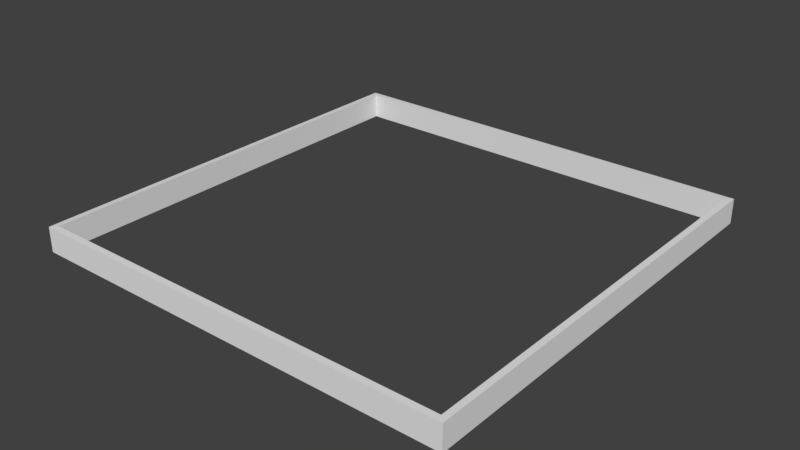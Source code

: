 # Source: player_zone.blend  (saved by Blender 2.79.0; exported with 4.5.12 LTS)
import bpy
from mathutils import Matrix  # noqa: F401  (used for matrix-valued properties, if any)

bpy.ops.wm.read_factory_settings(use_empty=True)
scene = bpy.context.scene
scene.name = 'Scene'

# ---- collections
col_collection_1 = bpy.data.collections.new('Collection 1'); scene.collection.children.link(col_collection_1)

# ---- world
world_world = bpy.data.worlds.new('World'); scene.world = world_world
world_world.color = (0.05088, 0.05088, 0.05088)
world_world.use_sun_shadow = False
world_world.sun_shadow_jitter_overblur = 0.0
world_world.cycles.sampling_method = 'MANUAL'

# ---- meshes
me_cube = bpy.data.meshes.new('Cube')
me_cube.from_pydata([(-0.9627, -0.0004331, 0.9627), (-0.9627, 0.1159, 0.9627), (-0.9627, -0.0004332, -0.9627), (-0.9627, 0.1159, -0.9627), (0.9627, -0.0004331, 0.9627), (0.9627, 0.1159, 0.9627), (0.9627, -0.0004332, -0.9627), (0.9627, 0.1159, -0.9627), (-0.9899, 0.0007265, -0.9899), (-0.9899, 0.0007266, 0.9899), (-0.9899, 0.1147, 0.9899), (-0.9899, 0.1147, -0.9899), (0.9899, 0.0007265, -0.9899), (0.9899, 0.1147, -0.9899), (0.9899, 0.0007266, 0.9899), (0.9899, 0.1147, 0.9899)], [], [(9, 10, 11, 8), (8, 11, 13, 12), (12, 13, 15, 14), (14, 15, 10, 9), (4, 5, 7, 6), (0, 1, 5, 4), (2, 0, 9, 8), (1, 3, 11, 10), (6, 2, 8, 12), (3, 7, 13, 11), (4, 6, 12, 14), (7, 5, 15, 13), (0, 4, 14, 9), (5, 1, 10, 15), (6, 7, 3, 2), (2, 3, 1, 0)])
me_cube.use_remesh_preserve_volume = False
me_cube.use_remesh_preserve_attributes = False
me_cube.use_mirror_vertex_groups = False
me_cube.update()

# ---- objects
ob_player_zone = bpy.data.objects.new('player_zone', me_cube)

# ---- transforms, parenting, visibility, modifiers, constraints
ob_player_zone.location = (0.0, 0.0, 0.0)
ob_player_zone.rotation_euler = (1.571, -0.0, 0.0)
ob_player_zone.lineart.crease_threshold = 0.0

# ---- collection membership
col_collection_1.objects.link(ob_player_zone)

# ---- scene / render settings (as saved in the file)
scene.frame_start = 1; scene.frame_end = 250; scene.frame_set(1)
scene.render.engine = 'BLENDER_EEVEE_NEXT'
scene.render.resolution_percentage = 50
scene.render.dither_intensity = 0.0
scene.cycles.use_denoising = False
scene.cycles.samples = 128
scene.cycles.sampling_pattern = 'TABULATED_SOBOL'
scene.cycles.use_adaptive_sampling = False
scene.cycles.use_light_tree = False
scene.cycles.blur_glossy = 0.0
scene.cycles.sample_clamp_indirect = 0.0
scene.view_settings.view_transform = 'Standard'
bpy.context.view_layer.update()

# ---- added for rendering (the .blend has no active camera and no usable light): camera, sun
cam_auto = bpy.data.cameras.new('AutoCamera')
cam_auto.lens = 50.0
cam_auto.sensor_width = 36.0
cam_auto.clip_end = 1000.0
ob_auto_camera = bpy.data.objects.new('AutoCamera', cam_auto)
scene.collection.objects.link(ob_auto_camera)
ob_auto_camera.location = (2.59284, -3.11141, 2.132)
ob_auto_camera.rotation_euler = (1.09748, -7.21219e-08, 0.694738)
scene.camera = ob_auto_camera
light_auto_sun = bpy.data.lights.new('AutoSun', 'SUN')
light_auto_sun.energy = 3.0
light_auto_sun.angle = 0.0523599
ob_auto_sun = bpy.data.objects.new('AutoSun', light_auto_sun)
scene.collection.objects.link(ob_auto_sun)
ob_auto_sun.rotation_euler = (0.872665, 0.174533, 0.523599)
bpy.context.view_layer.update()

